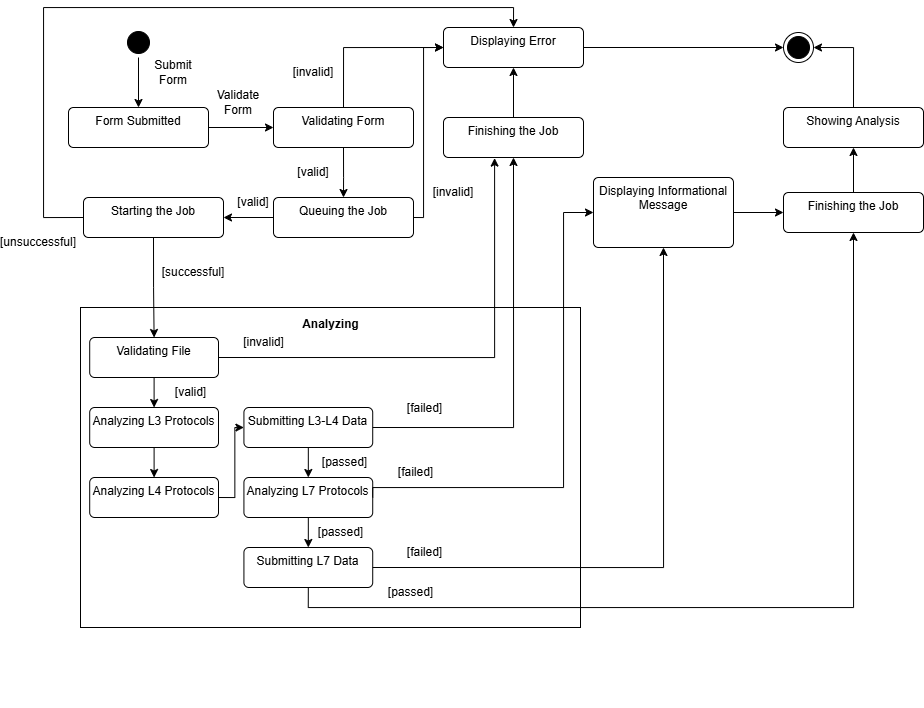

The diagram above was exported from draw.io. Its source (the exported page's mxGraphModel, read from the mxfile embedded in the PNG):
<mxGraphModel dx="1413" dy="733" grid="1" gridSize="10" guides="1" tooltips="1" connect="1" arrows="1" fold="1" page="1" pageScale="1" pageWidth="1100" pageHeight="850" background="none" math="0" shadow="0">
  <root>
    <mxCell id="0" />
    <mxCell id="1" parent="0" />
    <mxCell id="WO8Gf0YswZT5kUuSUik5-5" edge="1" parent="1" source="WO8Gf0YswZT5kUuSUik5-1" style="edgeStyle=orthogonalEdgeStyle;rounded=0;orthogonalLoop=1;jettySize=auto;html=1;exitX=0.5;exitY=1;exitDx=0;exitDy=0;entryX=0.5;entryY=0;entryDx=0;entryDy=0;" target="WO8Gf0YswZT5kUuSUik5-7">
      <mxGeometry relative="1" as="geometry">
        <mxPoint x="165.00000000000023" y="180" as="targetPoint" />
      </mxGeometry>
    </mxCell>
    <mxCell id="WO8Gf0YswZT5kUuSUik5-1" parent="1" style="ellipse;html=1;shape=startState;fillColor=#000000;strokeColor=light-dark(#000000,#000000);" value="" vertex="1">
      <mxGeometry height="30" width="30" x="150" y="100" as="geometry" />
    </mxCell>
    <mxCell id="WO8Gf0YswZT5kUuSUik5-3" parent="1" style="ellipse;html=1;shape=endState;fillColor=#000000;strokeColor=light-dark(#000000,#000000);" value="" vertex="1">
      <mxGeometry height="30" width="30" x="810" y="105" as="geometry" />
    </mxCell>
    <mxCell id="WO8Gf0YswZT5kUuSUik5-6" parent="1" style="text;html=1;whiteSpace=wrap;strokeColor=none;fillColor=none;align=center;verticalAlign=middle;rounded=0;" value="Submit Form" vertex="1">
      <mxGeometry height="30" width="60" x="170" y="130" as="geometry" />
    </mxCell>
    <mxCell id="WO8Gf0YswZT5kUuSUik5-9" edge="1" parent="1" source="WO8Gf0YswZT5kUuSUik5-7" style="edgeStyle=orthogonalEdgeStyle;rounded=0;orthogonalLoop=1;jettySize=auto;html=1;exitX=1;exitY=0.5;exitDx=0;exitDy=0;entryX=0;entryY=0.5;entryDx=0;entryDy=0;">
      <mxGeometry relative="1" as="geometry">
        <mxPoint x="300.0000000000002" y="200" as="targetPoint" />
      </mxGeometry>
    </mxCell>
    <mxCell id="WO8Gf0YswZT5kUuSUik5-7" parent="1" style="html=1;align=center;verticalAlign=top;rounded=1;absoluteArcSize=1;arcSize=10;dashed=0;whiteSpace=wrap;" value="Form Submitted" vertex="1">
      <mxGeometry height="40" width="140" x="95" y="180" as="geometry" />
    </mxCell>
    <mxCell id="WO8Gf0YswZT5kUuSUik5-10" parent="1" style="text;html=1;whiteSpace=wrap;strokeColor=none;fillColor=none;align=center;verticalAlign=middle;rounded=0;" value="Validate Form" vertex="1">
      <mxGeometry height="30" width="60" x="235" y="160" as="geometry" />
    </mxCell>
    <mxCell id="WO8Gf0YswZT5kUuSUik5-18" edge="1" parent="1" source="WO8Gf0YswZT5kUuSUik5-12" style="edgeStyle=orthogonalEdgeStyle;rounded=0;orthogonalLoop=1;jettySize=auto;html=1;exitX=1;exitY=0.5;exitDx=0;exitDy=0;entryX=0;entryY=0.5;entryDx=0;entryDy=0;" target="WO8Gf0YswZT5kUuSUik5-3">
      <mxGeometry relative="1" as="geometry" />
    </mxCell>
    <mxCell id="WO8Gf0YswZT5kUuSUik5-12" parent="1" style="html=1;align=center;verticalAlign=top;rounded=1;absoluteArcSize=1;arcSize=10;dashed=0;whiteSpace=wrap;" value="Displaying Error" vertex="1">
      <mxGeometry height="40" width="140" x="470" y="100" as="geometry" />
    </mxCell>
    <mxCell id="WO8Gf0YswZT5kUuSUik5-15" edge="1" parent="1" style="edgeStyle=orthogonalEdgeStyle;rounded=0;orthogonalLoop=1;jettySize=auto;html=1;exitX=0.5;exitY=0;exitDx=0;exitDy=0;entryX=0;entryY=0.5;entryDx=0;entryDy=0;" target="WO8Gf0YswZT5kUuSUik5-12">
      <mxGeometry relative="1" as="geometry">
        <Array as="points">
          <mxPoint x="370" y="120" />
        </Array>
        <mxPoint x="370.0000000000002" y="180" as="sourcePoint" />
      </mxGeometry>
    </mxCell>
    <mxCell id="WO8Gf0YswZT5kUuSUik5-17" parent="1" style="text;html=1;whiteSpace=wrap;strokeColor=none;fillColor=none;align=center;verticalAlign=middle;rounded=0;" value="[invalid]" vertex="1">
      <mxGeometry height="30" width="60" x="310" y="130" as="geometry" />
    </mxCell>
    <mxCell id="WO8Gf0YswZT5kUuSUik5-22" connectable="0" parent="1" style="group" value="" vertex="1">
      <mxGeometry height="400" width="690" x="107" y="380" as="geometry" />
    </mxCell>
    <mxCell id="WO8Gf0YswZT5kUuSUik5-20" parent="WO8Gf0YswZT5kUuSUik5-22" style="rounded=0;whiteSpace=wrap;html=1;" value="" vertex="1">
      <mxGeometry height="320" width="500" as="geometry" />
    </mxCell>
    <mxCell id="WO8Gf0YswZT5kUuSUik5-21" parent="WO8Gf0YswZT5kUuSUik5-22" style="text;align=center;fontStyle=1;verticalAlign=middle;spacingLeft=3;spacingRight=3;strokeColor=none;rotatable=0;points=[[0,0.5],[1,0.5]];portConstraint=eastwest;html=1;" value="Analyzing" vertex="1">
      <mxGeometry height="26" width="73.60000000000001" x="213.20000000000005" y="4" as="geometry" />
    </mxCell>
    <mxCell id="WO8Gf0YswZT5kUuSUik5-42" edge="1" parent="WO8Gf0YswZT5kUuSUik5-22" source="WO8Gf0YswZT5kUuSUik5-24" style="edgeStyle=orthogonalEdgeStyle;rounded=0;orthogonalLoop=1;jettySize=auto;html=1;exitX=0.5;exitY=1;exitDx=0;exitDy=0;entryX=0.5;entryY=0;entryDx=0;entryDy=0;" target="WO8Gf0YswZT5kUuSUik5-36">
      <mxGeometry relative="1" as="geometry" />
    </mxCell>
    <mxCell id="WO8Gf0YswZT5kUuSUik5-24" parent="WO8Gf0YswZT5kUuSUik5-22" style="html=1;align=center;verticalAlign=top;rounded=1;absoluteArcSize=1;arcSize=10;dashed=0;whiteSpace=wrap;" value="Validating File" vertex="1">
      <mxGeometry height="40" width="128.8" x="9.200000000000001" y="30" as="geometry" />
    </mxCell>
    <mxCell id="WO8Gf0YswZT5kUuSUik5-30" parent="WO8Gf0YswZT5kUuSUik5-22" style="text;html=1;whiteSpace=wrap;strokeColor=none;fillColor=none;align=center;verticalAlign=middle;rounded=0;" value="[invalid]" vertex="1">
      <mxGeometry height="30" width="55.20000000000001" x="156.40000000000003" y="20" as="geometry" />
    </mxCell>
    <mxCell id="WO8Gf0YswZT5kUuSUik5-45" edge="1" parent="WO8Gf0YswZT5kUuSUik5-22" source="WO8Gf0YswZT5kUuSUik5-36" style="edgeStyle=orthogonalEdgeStyle;rounded=0;orthogonalLoop=1;jettySize=auto;html=1;exitX=0.5;exitY=1;exitDx=0;exitDy=0;entryX=0.5;entryY=0;entryDx=0;entryDy=0;" target="WO8Gf0YswZT5kUuSUik5-44">
      <mxGeometry relative="1" as="geometry" />
    </mxCell>
    <mxCell id="WO8Gf0YswZT5kUuSUik5-36" parent="WO8Gf0YswZT5kUuSUik5-22" style="html=1;align=center;verticalAlign=top;rounded=1;absoluteArcSize=1;arcSize=10;dashed=0;whiteSpace=wrap;" value="Analyzing L3 Protocols" vertex="1">
      <mxGeometry height="40" width="128.8" x="9.200000000000001" y="100" as="geometry" />
    </mxCell>
    <mxCell id="WO8Gf0YswZT5kUuSUik5-43" parent="WO8Gf0YswZT5kUuSUik5-22" style="text;html=1;whiteSpace=wrap;strokeColor=none;fillColor=none;align=center;verticalAlign=middle;rounded=0;" value="[valid]" vertex="1">
      <mxGeometry height="30" width="55.20000000000001" x="82.80000000000001" y="70" as="geometry" />
    </mxCell>
    <mxCell id="WO8Gf0YswZT5kUuSUik5-48" edge="1" parent="WO8Gf0YswZT5kUuSUik5-22" source="WO8Gf0YswZT5kUuSUik5-44" style="edgeStyle=orthogonalEdgeStyle;rounded=0;orthogonalLoop=1;jettySize=auto;html=1;exitX=1;exitY=0.5;exitDx=0;exitDy=0;entryX=0;entryY=0.5;entryDx=0;entryDy=0;" target="WO8Gf0YswZT5kUuSUik5-46">
      <mxGeometry relative="1" as="geometry">
        <Array as="points">
          <mxPoint x="154.34210526315792" y="189.52380952380955" />
          <mxPoint x="154.34210526315792" y="120" />
        </Array>
      </mxGeometry>
    </mxCell>
    <mxCell id="WO8Gf0YswZT5kUuSUik5-44" parent="WO8Gf0YswZT5kUuSUik5-22" style="html=1;align=center;verticalAlign=top;rounded=1;absoluteArcSize=1;arcSize=10;dashed=0;whiteSpace=wrap;" value="Analyzing L4 Protocols" vertex="1">
      <mxGeometry height="40" width="128.8" x="9.200000000000001" y="170" as="geometry" />
    </mxCell>
    <mxCell id="WO8Gf0YswZT5kUuSUik5-52" edge="1" parent="WO8Gf0YswZT5kUuSUik5-22" source="WO8Gf0YswZT5kUuSUik5-46" style="edgeStyle=orthogonalEdgeStyle;rounded=0;orthogonalLoop=1;jettySize=auto;html=1;exitX=0.5;exitY=1;exitDx=0;exitDy=0;entryX=0.5;entryY=0;entryDx=0;entryDy=0;" target="WO8Gf0YswZT5kUuSUik5-51">
      <mxGeometry relative="1" as="geometry" />
    </mxCell>
    <mxCell id="WO8Gf0YswZT5kUuSUik5-46" parent="WO8Gf0YswZT5kUuSUik5-22" style="html=1;align=center;verticalAlign=top;rounded=1;absoluteArcSize=1;arcSize=10;dashed=0;whiteSpace=wrap;" value="Submitting L3-L4 Data" vertex="1">
      <mxGeometry height="40" width="128.8" x="163.42105263157896" y="100" as="geometry" />
    </mxCell>
    <mxCell id="WO8Gf0YswZT5kUuSUik5-50" parent="WO8Gf0YswZT5kUuSUik5-22" style="text;html=1;whiteSpace=wrap;strokeColor=none;fillColor=none;align=center;verticalAlign=middle;rounded=0;" value="[failed]" vertex="1">
      <mxGeometry height="30" width="55.20000000000001" x="317.40000000000003" y="85.71428571428571" as="geometry" />
    </mxCell>
    <mxCell id="WO8Gf0YswZT5kUuSUik5-75" edge="1" parent="WO8Gf0YswZT5kUuSUik5-22" source="WO8Gf0YswZT5kUuSUik5-51" style="edgeStyle=orthogonalEdgeStyle;rounded=0;orthogonalLoop=1;jettySize=auto;html=1;exitX=0.5;exitY=1;exitDx=0;exitDy=0;entryX=0.5;entryY=0;entryDx=0;entryDy=0;" target="WO8Gf0YswZT5kUuSUik5-74">
      <mxGeometry relative="1" as="geometry" />
    </mxCell>
    <mxCell id="WO8Gf0YswZT5kUuSUik5-51" parent="WO8Gf0YswZT5kUuSUik5-22" style="html=1;align=center;verticalAlign=top;rounded=1;absoluteArcSize=1;arcSize=10;dashed=0;whiteSpace=wrap;" value="Analyzing L7 Protocols" vertex="1">
      <mxGeometry height="40" width="128.8" x="163.42105263157896" y="170" as="geometry" />
    </mxCell>
    <mxCell id="WO8Gf0YswZT5kUuSUik5-53" parent="WO8Gf0YswZT5kUuSUik5-22" style="text;html=1;whiteSpace=wrap;strokeColor=none;fillColor=none;align=center;verticalAlign=middle;rounded=0;" value="[passed]" vertex="1">
      <mxGeometry height="30" width="55.20000000000001" x="237.02407894736845" y="140" as="geometry" />
    </mxCell>
    <mxCell id="WO8Gf0YswZT5kUuSUik5-73" parent="WO8Gf0YswZT5kUuSUik5-22" style="text;html=1;whiteSpace=wrap;strokeColor=none;fillColor=none;align=center;verticalAlign=middle;rounded=0;" value="[failed]" vertex="1">
      <mxGeometry height="30" width="55.20000000000001" x="308.2" y="150" as="geometry" />
    </mxCell>
    <mxCell id="WO8Gf0YswZT5kUuSUik5-74" parent="WO8Gf0YswZT5kUuSUik5-22" style="html=1;align=center;verticalAlign=top;rounded=1;absoluteArcSize=1;arcSize=10;dashed=0;whiteSpace=wrap;" value="Submitting L7 Data" vertex="1">
      <mxGeometry height="40" width="128.8" x="163.42000000000002" y="240" as="geometry" />
    </mxCell>
    <mxCell id="WO8Gf0YswZT5kUuSUik5-76" parent="WO8Gf0YswZT5kUuSUik5-22" style="text;html=1;whiteSpace=wrap;strokeColor=none;fillColor=none;align=center;verticalAlign=middle;rounded=0;" value="[passed]" vertex="1">
      <mxGeometry height="30" width="55.20000000000001" x="233" y="210" as="geometry" />
    </mxCell>
    <mxCell id="WO8Gf0YswZT5kUuSUik5-82" parent="WO8Gf0YswZT5kUuSUik5-22" style="text;html=1;whiteSpace=wrap;strokeColor=none;fillColor=none;align=center;verticalAlign=middle;rounded=0;" value="[failed]" vertex="1">
      <mxGeometry height="30" width="55.20000000000001" x="317.4" y="230" as="geometry" />
    </mxCell>
    <mxCell id="WO8Gf0YswZT5kUuSUik5-83" parent="WO8Gf0YswZT5kUuSUik5-22" style="text;html=1;whiteSpace=wrap;strokeColor=none;fillColor=none;align=center;verticalAlign=middle;rounded=0;" value="[passed]" vertex="1">
      <mxGeometry height="30" width="55.20000000000001" x="303" y="270" as="geometry" />
    </mxCell>
    <mxCell id="WO8Gf0YswZT5kUuSUik5-27" edge="1" parent="1" source="WO8Gf0YswZT5kUuSUik5-26" style="edgeStyle=orthogonalEdgeStyle;rounded=0;orthogonalLoop=1;jettySize=auto;html=1;exitX=0.5;exitY=1;exitDx=0;exitDy=0;entryX=0.5;entryY=0;entryDx=0;entryDy=0;" target="SBhyDUwyqK6uPP14BsVC-1">
      <mxGeometry relative="1" as="geometry">
        <Array as="points">
          <mxPoint x="370" y="250" />
          <mxPoint x="370" y="250" />
        </Array>
        <mxPoint x="460" y="290" as="targetPoint" />
      </mxGeometry>
    </mxCell>
    <mxCell id="WO8Gf0YswZT5kUuSUik5-26" parent="1" style="html=1;align=center;verticalAlign=top;rounded=1;absoluteArcSize=1;arcSize=10;dashed=0;whiteSpace=wrap;" value="Validating Form" vertex="1">
      <mxGeometry height="40" width="140" x="300" y="180" as="geometry" />
    </mxCell>
    <mxCell id="WO8Gf0YswZT5kUuSUik5-28" parent="1" style="text;html=1;whiteSpace=wrap;strokeColor=none;fillColor=none;align=center;verticalAlign=middle;rounded=0;" value="[valid]" vertex="1">
      <mxGeometry height="30" width="60" x="310" y="230" as="geometry" />
    </mxCell>
    <mxCell id="WO8Gf0YswZT5kUuSUik5-29" edge="1" parent="1" source="WO8Gf0YswZT5kUuSUik5-24" style="edgeStyle=orthogonalEdgeStyle;rounded=0;orthogonalLoop=1;jettySize=auto;html=1;exitX=1;exitY=0.5;exitDx=0;exitDy=0;entryX=0.365;entryY=1.015;entryDx=0;entryDy=0;entryPerimeter=0;" target="WO8Gf0YswZT5kUuSUik5-86">
      <mxGeometry relative="1" as="geometry" />
    </mxCell>
    <mxCell id="WO8Gf0YswZT5kUuSUik5-38" edge="1" parent="1" source="WO8Gf0YswZT5kUuSUik5-37" style="edgeStyle=orthogonalEdgeStyle;rounded=0;orthogonalLoop=1;jettySize=auto;html=1;exitX=0.5;exitY=1;exitDx=0;exitDy=0;entryX=0.5;entryY=0;entryDx=0;entryDy=0;" target="WO8Gf0YswZT5kUuSUik5-24">
      <mxGeometry relative="1" as="geometry" />
    </mxCell>
    <mxCell id="WO8Gf0YswZT5kUuSUik5-40" edge="1" parent="1" source="WO8Gf0YswZT5kUuSUik5-37" style="edgeStyle=orthogonalEdgeStyle;rounded=0;orthogonalLoop=1;jettySize=auto;html=1;exitX=0;exitY=0.5;exitDx=0;exitDy=0;entryX=0.5;entryY=0;entryDx=0;entryDy=0;" target="WO8Gf0YswZT5kUuSUik5-12">
      <mxGeometry relative="1" as="geometry">
        <Array as="points">
          <mxPoint x="70" y="290" />
          <mxPoint x="70" y="80" />
          <mxPoint x="540" y="80" />
        </Array>
      </mxGeometry>
    </mxCell>
    <mxCell id="WO8Gf0YswZT5kUuSUik5-37" parent="1" style="html=1;align=center;verticalAlign=top;rounded=1;absoluteArcSize=1;arcSize=10;dashed=0;whiteSpace=wrap;" value="Starting the Job" vertex="1">
      <mxGeometry height="40" width="140" x="110" y="270" as="geometry" />
    </mxCell>
    <mxCell id="WO8Gf0YswZT5kUuSUik5-39" parent="1" style="text;html=1;whiteSpace=wrap;strokeColor=none;fillColor=none;align=center;verticalAlign=middle;rounded=0;" value="[successful]" vertex="1">
      <mxGeometry height="30" width="60" x="190" y="330" as="geometry" />
    </mxCell>
    <mxCell id="WO8Gf0YswZT5kUuSUik5-41" parent="1" style="text;html=1;whiteSpace=wrap;strokeColor=none;fillColor=none;align=center;verticalAlign=middle;rounded=0;" value="[unsuccessful]" vertex="1">
      <mxGeometry height="30" width="60" x="35" y="300" as="geometry" />
    </mxCell>
    <mxCell id="WO8Gf0YswZT5kUuSUik5-49" edge="1" parent="1" source="WO8Gf0YswZT5kUuSUik5-86" style="edgeStyle=orthogonalEdgeStyle;rounded=0;orthogonalLoop=1;jettySize=auto;html=1;exitX=0.5;exitY=0;exitDx=0;exitDy=0;entryX=0.5;entryY=1;entryDx=0;entryDy=0;" target="WO8Gf0YswZT5kUuSUik5-12">
      <mxGeometry relative="1" as="geometry" />
    </mxCell>
    <mxCell id="WO8Gf0YswZT5kUuSUik5-85" edge="1" parent="1" source="WO8Gf0YswZT5kUuSUik5-54" style="edgeStyle=orthogonalEdgeStyle;rounded=0;orthogonalLoop=1;jettySize=auto;html=1;exitX=1;exitY=0.5;exitDx=0;exitDy=0;entryX=0;entryY=0.5;entryDx=0;entryDy=0;" target="WO8Gf0YswZT5kUuSUik5-79">
      <mxGeometry relative="1" as="geometry" />
    </mxCell>
    <mxCell id="WO8Gf0YswZT5kUuSUik5-54" parent="1" style="html=1;align=center;verticalAlign=top;rounded=1;absoluteArcSize=1;arcSize=10;dashed=0;whiteSpace=wrap;" value="Displaying Informational Message" vertex="1">
      <mxGeometry height="70" width="140" x="620" y="250" as="geometry" />
    </mxCell>
    <mxCell id="WO8Gf0YswZT5kUuSUik5-78" edge="1" parent="1" source="WO8Gf0YswZT5kUuSUik5-55" style="edgeStyle=orthogonalEdgeStyle;rounded=0;orthogonalLoop=1;jettySize=auto;html=1;exitX=0.5;exitY=0;exitDx=0;exitDy=0;entryX=1;entryY=0.5;entryDx=0;entryDy=0;" target="WO8Gf0YswZT5kUuSUik5-3">
      <mxGeometry relative="1" as="geometry" />
    </mxCell>
    <mxCell id="WO8Gf0YswZT5kUuSUik5-55" parent="1" style="html=1;align=center;verticalAlign=top;rounded=1;absoluteArcSize=1;arcSize=10;dashed=0;whiteSpace=wrap;" value="Showing Analysis" vertex="1">
      <mxGeometry height="40" width="140" x="810" y="180" as="geometry" />
    </mxCell>
    <mxCell id="WO8Gf0YswZT5kUuSUik5-56" edge="1" parent="1" source="WO8Gf0YswZT5kUuSUik5-51" style="edgeStyle=orthogonalEdgeStyle;rounded=0;orthogonalLoop=1;jettySize=auto;html=1;exitX=1;exitY=0.5;exitDx=0;exitDy=0;entryX=0;entryY=0.5;entryDx=0;entryDy=0;" target="WO8Gf0YswZT5kUuSUik5-54">
      <mxGeometry relative="1" as="geometry">
        <Array as="points">
          <mxPoint x="590" y="560" />
          <mxPoint x="590" y="285" />
        </Array>
        <mxPoint x="590" y="285" as="targetPoint" />
      </mxGeometry>
    </mxCell>
    <mxCell id="WO8Gf0YswZT5kUuSUik5-84" edge="1" parent="1" source="WO8Gf0YswZT5kUuSUik5-79" style="edgeStyle=orthogonalEdgeStyle;rounded=0;orthogonalLoop=1;jettySize=auto;html=1;exitX=0.5;exitY=0;exitDx=0;exitDy=0;entryX=0.5;entryY=1;entryDx=0;entryDy=0;" target="WO8Gf0YswZT5kUuSUik5-55">
      <mxGeometry relative="1" as="geometry" />
    </mxCell>
    <mxCell id="WO8Gf0YswZT5kUuSUik5-79" parent="1" style="html=1;align=center;verticalAlign=top;rounded=1;absoluteArcSize=1;arcSize=10;dashed=0;whiteSpace=wrap;" value="Finishing the Job" vertex="1">
      <mxGeometry height="40" width="140" x="810" y="265" as="geometry" />
    </mxCell>
    <mxCell id="WO8Gf0YswZT5kUuSUik5-80" edge="1" parent="1" source="WO8Gf0YswZT5kUuSUik5-74" style="edgeStyle=orthogonalEdgeStyle;rounded=0;orthogonalLoop=1;jettySize=auto;html=1;exitX=0.5;exitY=1;exitDx=0;exitDy=0;entryX=0.5;entryY=1;entryDx=0;entryDy=0;" target="WO8Gf0YswZT5kUuSUik5-79">
      <mxGeometry relative="1" as="geometry" />
    </mxCell>
    <mxCell id="WO8Gf0YswZT5kUuSUik5-81" edge="1" parent="1" source="WO8Gf0YswZT5kUuSUik5-74" style="edgeStyle=orthogonalEdgeStyle;rounded=0;orthogonalLoop=1;jettySize=auto;html=1;exitX=1;exitY=0.5;exitDx=0;exitDy=0;entryX=0.5;entryY=1;entryDx=0;entryDy=0;" target="WO8Gf0YswZT5kUuSUik5-54">
      <mxGeometry relative="1" as="geometry" />
    </mxCell>
    <mxCell id="WO8Gf0YswZT5kUuSUik5-87" edge="1" parent="1" source="WO8Gf0YswZT5kUuSUik5-46" style="edgeStyle=orthogonalEdgeStyle;rounded=0;orthogonalLoop=1;jettySize=auto;html=1;exitX=1;exitY=0.5;exitDx=0;exitDy=0;entryX=0.5;entryY=1;entryDx=0;entryDy=0;" target="WO8Gf0YswZT5kUuSUik5-86" value="">
      <mxGeometry relative="1" as="geometry">
        <mxPoint x="399" y="500" as="sourcePoint" />
        <mxPoint x="558" y="137" as="targetPoint" />
      </mxGeometry>
    </mxCell>
    <mxCell id="WO8Gf0YswZT5kUuSUik5-86" parent="1" style="html=1;align=center;verticalAlign=top;rounded=1;absoluteArcSize=1;arcSize=10;dashed=0;whiteSpace=wrap;" value="Finishing the Job" vertex="1">
      <mxGeometry height="40" width="140" x="470" y="190" as="geometry" />
    </mxCell>
    <mxCell id="SBhyDUwyqK6uPP14BsVC-2" edge="1" parent="1" source="SBhyDUwyqK6uPP14BsVC-1" style="edgeStyle=orthogonalEdgeStyle;rounded=0;orthogonalLoop=1;jettySize=auto;html=1;exitX=0;exitY=0.5;exitDx=0;exitDy=0;entryX=1;entryY=0.5;entryDx=0;entryDy=0;" target="WO8Gf0YswZT5kUuSUik5-37">
      <mxGeometry relative="1" as="geometry" />
    </mxCell>
    <mxCell id="SBhyDUwyqK6uPP14BsVC-3" edge="1" parent="1" source="SBhyDUwyqK6uPP14BsVC-1" style="edgeStyle=orthogonalEdgeStyle;rounded=0;orthogonalLoop=1;jettySize=auto;html=1;exitX=1;exitY=0.5;exitDx=0;exitDy=0;entryX=0;entryY=0.5;entryDx=0;entryDy=0;" target="WO8Gf0YswZT5kUuSUik5-12">
      <mxGeometry relative="1" as="geometry">
        <Array as="points">
          <mxPoint x="450" y="290" />
          <mxPoint x="450" y="120" />
        </Array>
      </mxGeometry>
    </mxCell>
    <mxCell id="SBhyDUwyqK6uPP14BsVC-1" parent="1" style="html=1;align=center;verticalAlign=top;rounded=1;absoluteArcSize=1;arcSize=10;dashed=0;whiteSpace=wrap;" value="Queuing the Job" vertex="1">
      <mxGeometry height="40" width="140" x="300" y="270" as="geometry" />
    </mxCell>
    <mxCell id="SBhyDUwyqK6uPP14BsVC-4" parent="1" style="text;html=1;whiteSpace=wrap;strokeColor=none;fillColor=none;align=center;verticalAlign=middle;rounded=0;" value="[valid]" vertex="1">
      <mxGeometry height="30" width="60" x="250" y="260" as="geometry" />
    </mxCell>
    <mxCell id="SBhyDUwyqK6uPP14BsVC-5" parent="1" style="text;html=1;whiteSpace=wrap;strokeColor=none;fillColor=none;align=center;verticalAlign=middle;rounded=0;" value="[invalid]" vertex="1">
      <mxGeometry height="30" width="60" x="450" y="250" as="geometry" />
    </mxCell>
  </root>
</mxGraphModel>